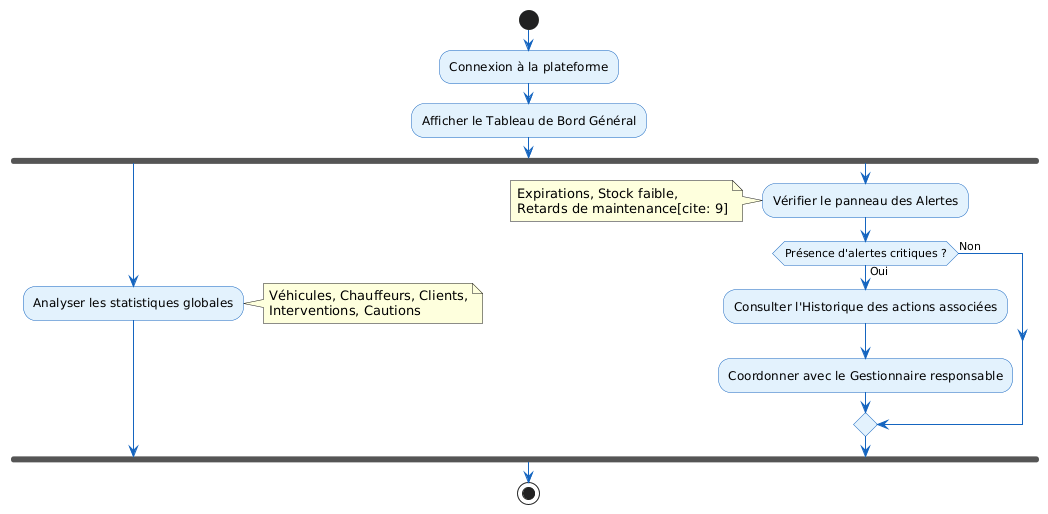

The diagram above was rendered by PlantUML. Its source (embedded in the PNG):
@startuml
skinparam activity {
  BackgroundColor #E3F2FD
  BorderColor #1565C0
  ArrowColor #1565C0
  FontName Arial
}

start
:Connexion à la plateforme;
:Afficher le Tableau de Bord Général;

fork
  :Analyser les statistiques globales;
  note right: Véhicules, Chauffeurs, Clients,\nInterventions, Cautions
fork again
  :Vérifier le panneau des Alertes;
  note left: Expirations, Stock faible,\nRetards de maintenance[cite: 9]
  if (Présence d'alertes critiques ?) then (Oui)
    :Consulter l'Historique des actions associées;
    :Coordonner avec le Gestionnaire responsable;
  else (Non)
  endif
end fork

stop
@enduml